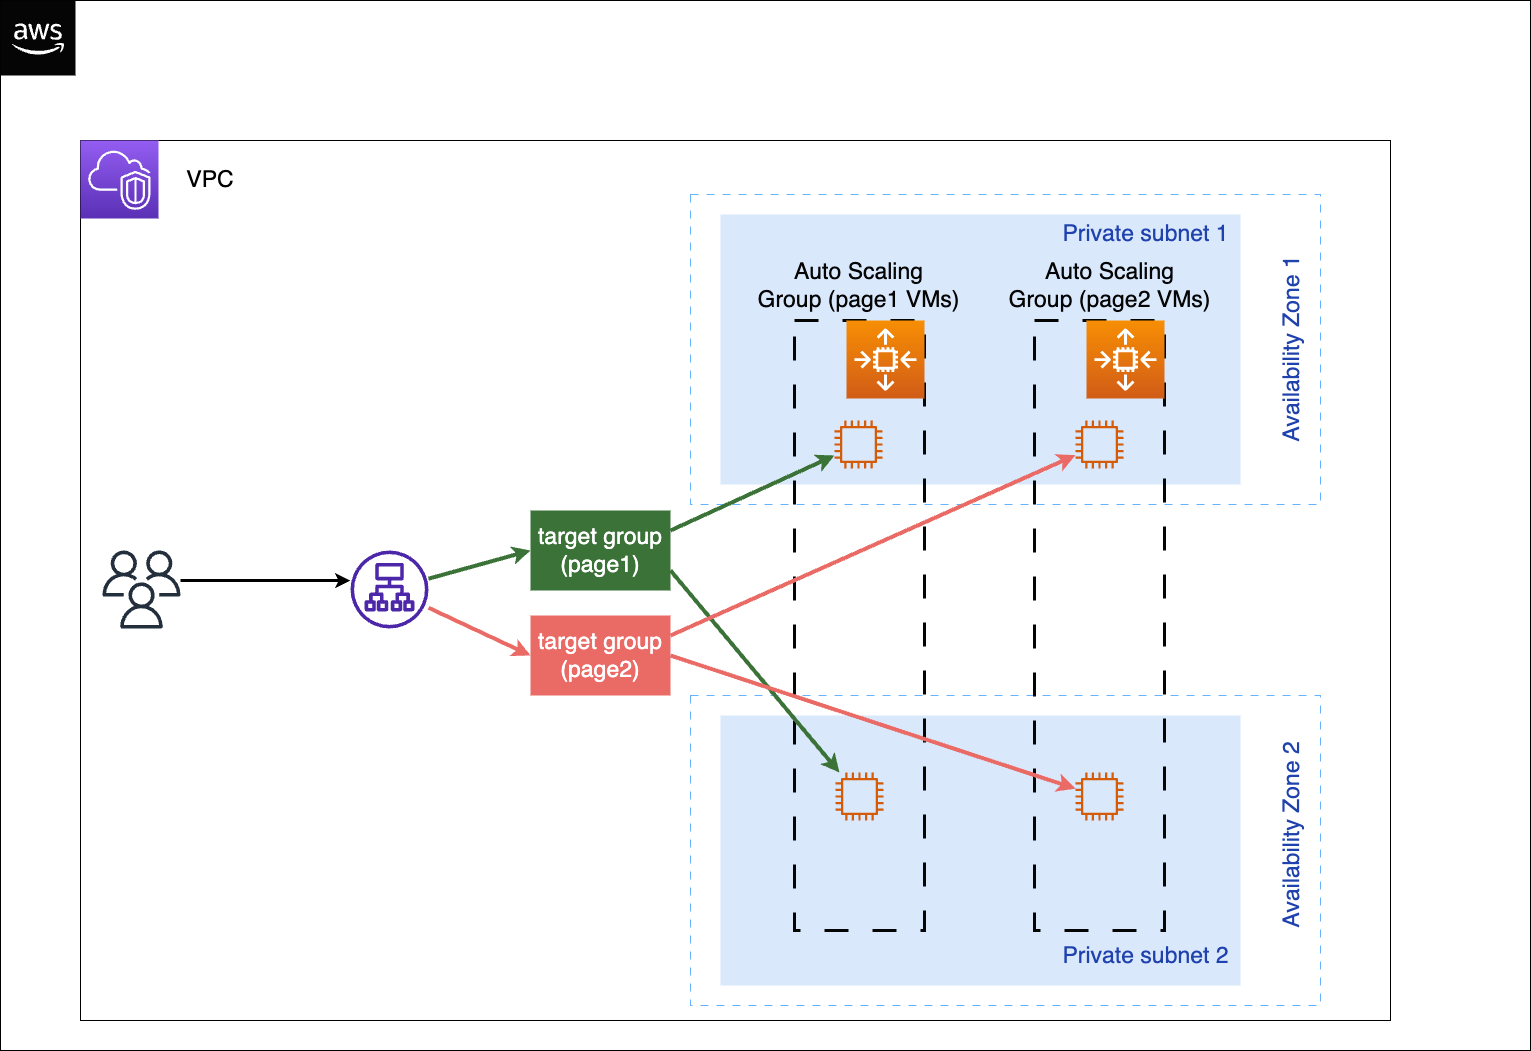

The diagram above was exported from draw.io. Its source (the exported page's mxGraphModel, read from the mxfile embedded in the PNG):
<mxGraphModel dx="1468" dy="1037" grid="1" gridSize="10" guides="1" tooltips="1" connect="1" arrows="1" fold="1" page="1" pageScale="1" pageWidth="827" pageHeight="1169" math="0" shadow="0">
  <root>
    <mxCell id="0" />
    <mxCell id="1" parent="0" />
    <mxCell id="ZJPtWfZuL9khRVTcxPAw-7" value="" style="rounded=0;whiteSpace=wrap;html=1;" vertex="1" parent="1">
      <mxGeometry x="70" y="60" width="1530" height="1050" as="geometry" />
    </mxCell>
    <mxCell id="ZJPtWfZuL9khRVTcxPAw-9" value="" style="rounded=0;whiteSpace=wrap;html=1;fontSize=20;strokeColor=default;" vertex="1" parent="1">
      <mxGeometry x="150" y="200" width="1310" height="880" as="geometry" />
    </mxCell>
    <mxCell id="ZJPtWfZuL9khRVTcxPAw-11" value="" style="rounded=0;whiteSpace=wrap;html=1;fontSize=20;dashed=1;dashPattern=8 8;strokeColor=#66B2FF;" vertex="1" parent="1">
      <mxGeometry x="760" y="254" width="630" height="310" as="geometry" />
    </mxCell>
    <mxCell id="ZJPtWfZuL9khRVTcxPAw-19" value="" style="rounded=0;whiteSpace=wrap;html=1;fontSize=20;dashed=1;dashPattern=8 8;strokeColor=#66B2FF;" vertex="1" parent="1">
      <mxGeometry x="760" y="755" width="630" height="310" as="geometry" />
    </mxCell>
    <mxCell id="ZJPtWfZuL9khRVTcxPAw-28" value="" style="rounded=0;whiteSpace=wrap;html=1;fontSize=23;fillColor=#dae8fc;strokeColor=none;" vertex="1" parent="1">
      <mxGeometry x="790" y="775" width="520" height="270" as="geometry" />
    </mxCell>
    <mxCell id="ZJPtWfZuL9khRVTcxPAw-18" value="" style="rounded=0;whiteSpace=wrap;html=1;fontSize=23;fillColor=#dae8fc;strokeColor=none;" vertex="1" parent="1">
      <mxGeometry x="790" y="274" width="520" height="270" as="geometry" />
    </mxCell>
    <mxCell id="ZJPtWfZuL9khRVTcxPAw-34" value="" style="rounded=0;whiteSpace=wrap;html=1;dashed=1;dashPattern=8 8;strokeColor=#050505;fontSize=23;fontColor=#1f42ad;fillColor=none;strokeWidth=3;" vertex="1" parent="1">
      <mxGeometry x="1104" y="380" width="130" height="610" as="geometry" />
    </mxCell>
    <mxCell id="ZJPtWfZuL9khRVTcxPAw-31" value="" style="rounded=0;whiteSpace=wrap;html=1;dashed=1;dashPattern=8 8;strokeColor=#050505;fontSize=23;fontColor=#1f42ad;fillColor=none;strokeWidth=3;" vertex="1" parent="1">
      <mxGeometry x="864" y="380" width="130" height="610" as="geometry" />
    </mxCell>
    <mxCell id="ZJPtWfZuL9khRVTcxPAw-13" value="" style="edgeStyle=orthogonalEdgeStyle;rounded=0;orthogonalLoop=1;jettySize=auto;html=1;fontSize=20;strokeWidth=3;" edge="1" parent="1" source="ZJPtWfZuL9khRVTcxPAw-61" target="ZJPtWfZuL9khRVTcxPAw-5">
      <mxGeometry relative="1" as="geometry">
        <mxPoint x="210.5" y="506.4369039142339" as="sourcePoint" />
        <mxPoint x="210.5" y="586.5630960857661" as="targetPoint" />
        <Array as="points">
          <mxPoint x="370" y="640" />
          <mxPoint x="370" y="640" />
        </Array>
      </mxGeometry>
    </mxCell>
    <mxCell id="ZJPtWfZuL9khRVTcxPAw-14" value="" style="sketch=0;points=[[0,0,0],[0.25,0,0],[0.5,0,0],[0.75,0,0],[1,0,0],[0,1,0],[0.25,1,0],[0.5,1,0],[0.75,1,0],[1,1,0],[0,0.25,0],[0,0.5,0],[0,0.75,0],[1,0.25,0],[1,0.5,0],[1,0.75,0]];outlineConnect=0;fontColor=#232F3E;gradientColor=#945DF2;gradientDirection=north;fillColor=#5A30B5;strokeColor=#ffffff;dashed=0;verticalLabelPosition=bottom;verticalAlign=top;align=center;html=1;fontSize=12;fontStyle=0;aspect=fixed;shape=mxgraph.aws4.resourceIcon;resIcon=mxgraph.aws4.vpc;" vertex="1" parent="1">
      <mxGeometry x="150" y="200" width="78" height="78" as="geometry" />
    </mxCell>
    <mxCell id="ZJPtWfZuL9khRVTcxPAw-16" value="" style="outlineConnect=0;dashed=0;verticalLabelPosition=bottom;verticalAlign=top;align=center;html=1;shape=mxgraph.aws3.cloud_2;fillColor=#050505;gradientColor=none;fontSize=20;" vertex="1" parent="1">
      <mxGeometry x="70" y="60" width="75" height="75" as="geometry" />
    </mxCell>
    <mxCell id="ZJPtWfZuL9khRVTcxPAw-17" value="VPC" style="text;html=1;strokeColor=none;fillColor=none;align=center;verticalAlign=middle;whiteSpace=wrap;rounded=0;fontSize=23;fontStyle=0" vertex="1" parent="1">
      <mxGeometry x="250" y="224" width="60" height="30" as="geometry" />
    </mxCell>
    <mxCell id="ZJPtWfZuL9khRVTcxPAw-20" value="Availability Zone 1" style="text;html=1;strokeColor=none;fillColor=none;align=center;verticalAlign=middle;rounded=0;fontSize=23;rotation=-90;fontColor=#1f42ad;" vertex="1" parent="1">
      <mxGeometry x="1251" y="394" width="220" height="30" as="geometry" />
    </mxCell>
    <mxCell id="ZJPtWfZuL9khRVTcxPAw-21" value="Availability Zone 2" style="text;html=1;strokeColor=none;fillColor=none;align=center;verticalAlign=middle;rounded=0;fontSize=23;rotation=-90;fontColor=#1f42ad;" vertex="1" parent="1">
      <mxGeometry x="1251" y="880" width="220" height="30" as="geometry" />
    </mxCell>
    <mxCell id="ZJPtWfZuL9khRVTcxPAw-24" value="Private subnet 1" style="text;html=1;strokeColor=none;fillColor=none;align=center;verticalAlign=middle;rounded=0;fontSize=23;rotation=0;fontColor=#1f42ad;" vertex="1" parent="1">
      <mxGeometry x="1130" y="278" width="170" height="30" as="geometry" />
    </mxCell>
    <mxCell id="ZJPtWfZuL9khRVTcxPAw-32" value="Private subnet 2" style="text;html=1;strokeColor=none;fillColor=none;align=center;verticalAlign=middle;rounded=0;fontSize=23;rotation=0;fontColor=#1f42ad;" vertex="1" parent="1">
      <mxGeometry x="1130" y="1000" width="170" height="30" as="geometry" />
    </mxCell>
    <mxCell id="ZJPtWfZuL9khRVTcxPAw-35" value="Auto Scaling&lt;br&gt;Group (page1 VMs)" style="text;html=1;strokeColor=none;fillColor=none;align=center;verticalAlign=middle;whiteSpace=wrap;rounded=0;fontSize=23;fontColor=#050505;" vertex="1" parent="1">
      <mxGeometry x="807.5" y="330" width="241" height="30" as="geometry" />
    </mxCell>
    <mxCell id="ZJPtWfZuL9khRVTcxPAw-42" value="" style="sketch=0;points=[[0,0,0],[0.25,0,0],[0.5,0,0],[0.75,0,0],[1,0,0],[0,1,0],[0.25,1,0],[0.5,1,0],[0.75,1,0],[1,1,0],[0,0.25,0],[0,0.5,0],[0,0.75,0],[1,0.25,0],[1,0.5,0],[1,0.75,0]];outlineConnect=0;fontColor=#232F3E;gradientColor=#F78E04;gradientDirection=north;fillColor=#D05C17;strokeColor=#ffffff;dashed=0;verticalLabelPosition=bottom;verticalAlign=top;align=center;html=1;fontSize=12;fontStyle=0;aspect=fixed;shape=mxgraph.aws4.resourceIcon;resIcon=mxgraph.aws4.auto_scaling2;dashPattern=8 8;strokeWidth=3;" vertex="1" parent="1">
      <mxGeometry x="916" y="380" width="78" height="78" as="geometry" />
    </mxCell>
    <mxCell id="ZJPtWfZuL9khRVTcxPAw-43" value="target group (page1)" style="rounded=0;whiteSpace=wrap;html=1;dashed=1;dashPattern=8 8;strokeColor=none;strokeWidth=3;fontSize=23;fillColor=#3a7237;fontColor=#FFFFFF;" vertex="1" parent="1">
      <mxGeometry x="600" y="570" width="140" height="80" as="geometry" />
    </mxCell>
    <mxCell id="ZJPtWfZuL9khRVTcxPAw-44" value="target group (page2)" style="rounded=0;whiteSpace=wrap;html=1;dashed=1;dashPattern=8 8;strokeColor=none;strokeWidth=3;fontSize=23;fillColor=#EA6B66;fontColor=#FFFFFF;" vertex="1" parent="1">
      <mxGeometry x="600" y="675" width="140" height="80" as="geometry" />
    </mxCell>
    <mxCell id="ZJPtWfZuL9khRVTcxPAw-45" value="Auto Scaling&lt;br&gt;Group (page2 VMs)" style="text;html=1;strokeColor=none;fillColor=none;align=center;verticalAlign=middle;whiteSpace=wrap;rounded=0;fontSize=23;fontColor=#050505;" vertex="1" parent="1">
      <mxGeometry x="1059" y="330" width="241" height="30" as="geometry" />
    </mxCell>
    <mxCell id="ZJPtWfZuL9khRVTcxPAw-46" value="" style="sketch=0;outlineConnect=0;fontColor=#232F3E;gradientColor=none;fillColor=#D45B07;strokeColor=none;dashed=0;verticalLabelPosition=bottom;verticalAlign=top;align=center;html=1;fontSize=12;fontStyle=0;aspect=fixed;pointerEvents=1;shape=mxgraph.aws4.instance2;dashPattern=8 8;strokeWidth=3;" vertex="1" parent="1">
      <mxGeometry x="904" y="480" width="48" height="48" as="geometry" />
    </mxCell>
    <mxCell id="ZJPtWfZuL9khRVTcxPAw-47" value="" style="sketch=0;outlineConnect=0;fontColor=#232F3E;gradientColor=none;fillColor=#D45B07;strokeColor=none;dashed=0;verticalLabelPosition=bottom;verticalAlign=top;align=center;html=1;fontSize=12;fontStyle=0;aspect=fixed;pointerEvents=1;shape=mxgraph.aws4.instance2;dashPattern=8 8;strokeWidth=3;" vertex="1" parent="1">
      <mxGeometry x="905" y="832" width="48" height="48" as="geometry" />
    </mxCell>
    <mxCell id="ZJPtWfZuL9khRVTcxPAw-48" value="" style="sketch=0;points=[[0,0,0],[0.25,0,0],[0.5,0,0],[0.75,0,0],[1,0,0],[0,1,0],[0.25,1,0],[0.5,1,0],[0.75,1,0],[1,1,0],[0,0.25,0],[0,0.5,0],[0,0.75,0],[1,0.25,0],[1,0.5,0],[1,0.75,0]];outlineConnect=0;fontColor=#232F3E;gradientColor=#F78E04;gradientDirection=north;fillColor=#D05C17;strokeColor=#ffffff;dashed=0;verticalLabelPosition=bottom;verticalAlign=top;align=center;html=1;fontSize=12;fontStyle=0;aspect=fixed;shape=mxgraph.aws4.resourceIcon;resIcon=mxgraph.aws4.auto_scaling2;dashPattern=8 8;strokeWidth=3;" vertex="1" parent="1">
      <mxGeometry x="1156" y="380" width="78" height="78" as="geometry" />
    </mxCell>
    <mxCell id="ZJPtWfZuL9khRVTcxPAw-49" value="" style="sketch=0;outlineConnect=0;fontColor=#232F3E;gradientColor=none;fillColor=#D45B07;strokeColor=none;dashed=0;verticalLabelPosition=bottom;verticalAlign=top;align=center;html=1;fontSize=12;fontStyle=0;aspect=fixed;pointerEvents=1;shape=mxgraph.aws4.instance2;dashPattern=8 8;strokeWidth=3;" vertex="1" parent="1">
      <mxGeometry x="1145" y="480" width="48" height="48" as="geometry" />
    </mxCell>
    <mxCell id="ZJPtWfZuL9khRVTcxPAw-50" value="" style="sketch=0;outlineConnect=0;fontColor=#232F3E;gradientColor=none;fillColor=#D45B07;strokeColor=none;dashed=0;verticalLabelPosition=bottom;verticalAlign=top;align=center;html=1;fontSize=12;fontStyle=0;aspect=fixed;pointerEvents=1;shape=mxgraph.aws4.instance2;dashPattern=8 8;strokeWidth=3;" vertex="1" parent="1">
      <mxGeometry x="1145" y="832" width="48" height="48" as="geometry" />
    </mxCell>
    <mxCell id="ZJPtWfZuL9khRVTcxPAw-51" value="" style="endArrow=classic;html=1;rounded=0;fontSize=23;fontColor=#FFFFFF;strokeWidth=4;exitX=1;exitY=0.25;exitDx=0;exitDy=0;strokeColor=#3A7237;" edge="1" parent="1" source="ZJPtWfZuL9khRVTcxPAw-43" target="ZJPtWfZuL9khRVTcxPAw-46">
      <mxGeometry width="50" height="50" relative="1" as="geometry">
        <mxPoint x="740" y="670" as="sourcePoint" />
        <mxPoint x="790" y="620" as="targetPoint" />
      </mxGeometry>
    </mxCell>
    <mxCell id="ZJPtWfZuL9khRVTcxPAw-52" value="" style="endArrow=classic;html=1;rounded=0;fontSize=23;fontColor=#FFFFFF;strokeWidth=4;exitX=1;exitY=0.75;exitDx=0;exitDy=0;strokeColor=#3A7237;" edge="1" parent="1" source="ZJPtWfZuL9khRVTcxPAw-43" target="ZJPtWfZuL9khRVTcxPAw-47">
      <mxGeometry width="50" height="50" relative="1" as="geometry">
        <mxPoint x="750" y="599.9999999999998" as="sourcePoint" />
        <mxPoint x="914" y="524.9787234042553" as="targetPoint" />
      </mxGeometry>
    </mxCell>
    <mxCell id="ZJPtWfZuL9khRVTcxPAw-53" value="" style="endArrow=classic;html=1;rounded=0;fontSize=23;fontColor=#FFFFFF;strokeWidth=4;exitX=1;exitY=0.25;exitDx=0;exitDy=0;strokeColor=#EA6B66;" edge="1" parent="1" source="ZJPtWfZuL9khRVTcxPAw-44" target="ZJPtWfZuL9khRVTcxPAw-49">
      <mxGeometry width="50" height="50" relative="1" as="geometry">
        <mxPoint x="750" y="599.9999999999998" as="sourcePoint" />
        <mxPoint x="914" y="524.9787234042553" as="targetPoint" />
      </mxGeometry>
    </mxCell>
    <mxCell id="ZJPtWfZuL9khRVTcxPAw-54" value="" style="endArrow=classic;html=1;rounded=0;fontSize=23;fontColor=#FFFFFF;strokeWidth=4;exitX=1;exitY=0.5;exitDx=0;exitDy=0;strokeColor=#EA6B66;" edge="1" parent="1" source="ZJPtWfZuL9khRVTcxPAw-44" target="ZJPtWfZuL9khRVTcxPAw-50">
      <mxGeometry width="50" height="50" relative="1" as="geometry">
        <mxPoint x="750" y="704.9999999999998" as="sourcePoint" />
        <mxPoint x="1155" y="524.6853146853148" as="targetPoint" />
      </mxGeometry>
    </mxCell>
    <mxCell id="ZJPtWfZuL9khRVTcxPAw-55" value="" style="endArrow=classic;html=1;rounded=0;fontSize=23;fontColor=#FFFFFF;strokeWidth=4;strokeColor=#3A7237;entryX=0;entryY=0.5;entryDx=0;entryDy=0;" edge="1" parent="1" source="ZJPtWfZuL9khRVTcxPAw-5" target="ZJPtWfZuL9khRVTcxPAw-43">
      <mxGeometry width="50" height="50" relative="1" as="geometry">
        <mxPoint x="750" y="599.9999999999998" as="sourcePoint" />
        <mxPoint x="590" y="610" as="targetPoint" />
      </mxGeometry>
    </mxCell>
    <mxCell id="ZJPtWfZuL9khRVTcxPAw-56" value="" style="endArrow=classic;html=1;rounded=0;fontSize=23;fontColor=#FFFFFF;strokeWidth=4;strokeColor=#EA6B66;entryX=0;entryY=0.5;entryDx=0;entryDy=0;startArrow=none;" edge="1" parent="1" source="ZJPtWfZuL9khRVTcxPAw-5" target="ZJPtWfZuL9khRVTcxPAw-44">
      <mxGeometry width="50" height="50" relative="1" as="geometry">
        <mxPoint x="750" y="724.9999999999998" as="sourcePoint" />
        <mxPoint x="1155" y="858.111888111888" as="targetPoint" />
      </mxGeometry>
    </mxCell>
    <mxCell id="ZJPtWfZuL9khRVTcxPAw-5" value="" style="sketch=0;outlineConnect=0;fontColor=#232F3E;gradientColor=none;fillColor=#4D27AA;strokeColor=none;dashed=0;verticalLabelPosition=bottom;verticalAlign=top;align=center;html=1;fontSize=12;fontStyle=0;aspect=fixed;pointerEvents=1;shape=mxgraph.aws4.application_load_balancer;" vertex="1" parent="1">
      <mxGeometry x="420" y="610" width="78" height="78" as="geometry" />
    </mxCell>
    <mxCell id="ZJPtWfZuL9khRVTcxPAw-61" value="" style="sketch=0;outlineConnect=0;fontColor=#232F3E;gradientColor=none;fillColor=#232F3D;strokeColor=none;dashed=0;verticalLabelPosition=bottom;verticalAlign=top;align=center;html=1;fontSize=12;fontStyle=0;aspect=fixed;pointerEvents=1;shape=mxgraph.aws4.users;dashPattern=8 8;strokeWidth=1;" vertex="1" parent="1">
      <mxGeometry x="172" y="610" width="78" height="78" as="geometry" />
    </mxCell>
  </root>
</mxGraphModel>